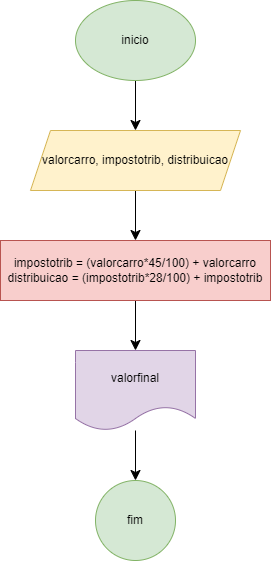

The diagram above was exported from draw.io. Its source (the exported page's mxGraphModel, read from the mxfile embedded in the PNG):
<mxGraphModel dx="1434" dy="830" grid="1" gridSize="10" guides="1" tooltips="1" connect="1" arrows="1" fold="1" page="1" pageScale="1" pageWidth="850" pageHeight="1100" math="0" shadow="0">
  <root>
    <mxCell id="0" />
    <mxCell id="1" parent="0" />
    <mxCell id="0wMyHp7PBTwxNTpvVzV8-3" value="" style="edgeStyle=none;curved=1;rounded=0;orthogonalLoop=1;jettySize=auto;html=1;fontSize=12;startSize=8;endSize=8;" edge="1" parent="1" source="0wMyHp7PBTwxNTpvVzV8-1" target="0wMyHp7PBTwxNTpvVzV8-2">
      <mxGeometry relative="1" as="geometry" />
    </mxCell>
    <mxCell id="0wMyHp7PBTwxNTpvVzV8-1" value="inicio" style="ellipse;whiteSpace=wrap;html=1;fillColor=#d5e8d4;strokeColor=#82b366;" vertex="1" parent="1">
      <mxGeometry x="365" y="40" width="120" height="80" as="geometry" />
    </mxCell>
    <mxCell id="0wMyHp7PBTwxNTpvVzV8-5" value="" style="edgeStyle=none;curved=1;rounded=0;orthogonalLoop=1;jettySize=auto;html=1;fontSize=12;startSize=8;endSize=8;" edge="1" parent="1" source="0wMyHp7PBTwxNTpvVzV8-2" target="0wMyHp7PBTwxNTpvVzV8-4">
      <mxGeometry relative="1" as="geometry" />
    </mxCell>
    <mxCell id="0wMyHp7PBTwxNTpvVzV8-2" value="valorcarro, impostotrib, distribuicao" style="shape=parallelogram;perimeter=parallelogramPerimeter;whiteSpace=wrap;html=1;fixedSize=1;fillColor=#fff2cc;strokeColor=#d6b656;" vertex="1" parent="1">
      <mxGeometry x="320" y="170" width="210" height="60" as="geometry" />
    </mxCell>
    <mxCell id="0wMyHp7PBTwxNTpvVzV8-7" value="" style="edgeStyle=none;curved=1;rounded=0;orthogonalLoop=1;jettySize=auto;html=1;fontSize=12;startSize=8;endSize=8;" edge="1" parent="1" source="0wMyHp7PBTwxNTpvVzV8-4" target="0wMyHp7PBTwxNTpvVzV8-6">
      <mxGeometry relative="1" as="geometry" />
    </mxCell>
    <mxCell id="0wMyHp7PBTwxNTpvVzV8-4" value="impostotrib = (valorcarro*45/100) + valorcarro&lt;div&gt;distribuicao = (impostotrib*28/100) + impostotrib&lt;/div&gt;" style="whiteSpace=wrap;html=1;fillColor=#f8cecc;strokeColor=#b85450;" vertex="1" parent="1">
      <mxGeometry x="290" y="280" width="270" height="60" as="geometry" />
    </mxCell>
    <mxCell id="0wMyHp7PBTwxNTpvVzV8-9" value="" style="edgeStyle=none;curved=1;rounded=0;orthogonalLoop=1;jettySize=auto;html=1;fontSize=12;startSize=8;endSize=8;" edge="1" parent="1" source="0wMyHp7PBTwxNTpvVzV8-6" target="0wMyHp7PBTwxNTpvVzV8-8">
      <mxGeometry relative="1" as="geometry" />
    </mxCell>
    <mxCell id="0wMyHp7PBTwxNTpvVzV8-6" value="valorfinal" style="shape=document;whiteSpace=wrap;html=1;boundedLbl=1;fillColor=#e1d5e7;strokeColor=#9673a6;" vertex="1" parent="1">
      <mxGeometry x="365" y="390" width="120" height="80" as="geometry" />
    </mxCell>
    <mxCell id="0wMyHp7PBTwxNTpvVzV8-8" value="fim" style="ellipse;whiteSpace=wrap;html=1;fillColor=#d5e8d4;strokeColor=#82b366;" vertex="1" parent="1">
      <mxGeometry x="385" y="520" width="80" height="80" as="geometry" />
    </mxCell>
  </root>
</mxGraphModel>